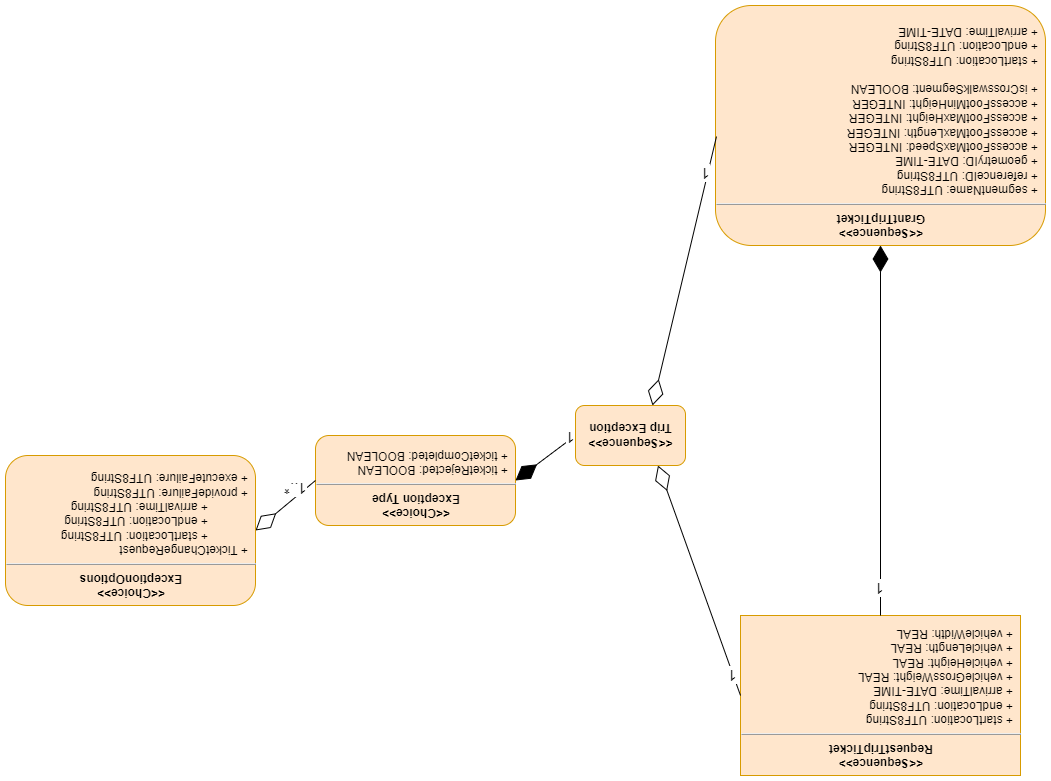

The diagram above was exported from draw.io. Its source (the exported page's mxGraphModel, read from the mxfile embedded in the PNG):
<mxGraphModel dx="1422" dy="1612" grid="1" gridSize="10" guides="1" tooltips="1" connect="1" arrows="1" fold="1" page="1" pageScale="1" pageWidth="1100" pageHeight="850" math="0" shadow="0">
  <root>
    <mxCell id="0" />
    <mxCell id="1" parent="0" />
    <mxCell id="6NN09ccFdDfgKQB4CBBo-11" value="&lt;p style=&quot;margin: 0px ; margin-top: 6px ; text-align: center&quot;&gt;&lt;b&gt;&amp;lt;&amp;lt;Sequence&amp;gt;&amp;gt;&lt;br&gt;&lt;/b&gt;&lt;span style=&quot;font-weight: 700&quot;&gt;GrantTripTicket&lt;/span&gt;&lt;b&gt;&lt;br&gt;&lt;/b&gt;&lt;/p&gt;&lt;hr&gt;&lt;p style=&quot;margin: 0px ; margin-left: 8px&quot;&gt;+ segmentName: UTF8String&lt;br style=&quot;padding: 0px ; margin: 0px&quot;&gt;+ referenceID: UTF8String&lt;br style=&quot;padding: 0px ; margin: 0px&quot;&gt;+ geometryID: DATE-TIME&lt;br style=&quot;padding: 0px ; margin: 0px&quot;&gt;+ accessFootMaxSpeed: INTEGER&lt;br style=&quot;padding: 0px ; margin: 0px&quot;&gt;+ accessFootMaxLength: INTEGER&lt;br style=&quot;padding: 0px ; margin: 0px&quot;&gt;+ accessFootMaxHeight: INTEGER&lt;br style=&quot;padding: 0px ; margin: 0px&quot;&gt;+ accessFootMinHeight: INTEGER&lt;br style=&quot;padding: 0px ; margin: 0px&quot;&gt;+ isCrosswalkSegment: BOOLEAN&lt;br style=&quot;padding: 0px ; margin: 0px&quot;&gt;&lt;br style=&quot;padding: 0px ; margin: 0px&quot;&gt;+ startLocation: UTF8String&lt;br style=&quot;padding: 0px ; margin: 0px&quot;&gt;+ endLocation: UTF8String&lt;br style=&quot;padding: 0px ; margin: 0px&quot;&gt;+ arrivalTime: DATE-TIME&lt;/p&gt;&lt;div style=&quot;padding: 0px ; margin: 0px&quot;&gt;&lt;br style=&quot;padding: 0px ; margin: 0px&quot;&gt;&lt;/div&gt;&lt;div style=&quot;padding: 0px ; margin: 0px&quot;&gt;&lt;br style=&quot;padding: 0px ; margin: 0px&quot;&gt;&lt;/div&gt;&lt;div style=&quot;padding: 0px ; margin: 0px&quot;&gt;&lt;br style=&quot;padding: 0px ; margin: 0px&quot;&gt;&lt;/div&gt;&lt;div style=&quot;padding: 0px ; margin: 0px&quot;&gt;&lt;br style=&quot;padding: 0px ; margin: 0px&quot;&gt;&lt;/div&gt;&lt;div style=&quot;padding: 0px ; margin: 0px&quot;&gt;&lt;br style=&quot;padding: 0px ; margin: 0px&quot;&gt;&lt;/div&gt;&lt;div style=&quot;padding: 0px ; margin: 0px&quot;&gt;&lt;br style=&quot;padding: 0px ; margin: 0px&quot;&gt;&lt;/div&gt;&lt;div style=&quot;padding: 0px ; margin: 0px&quot;&gt;&lt;br style=&quot;padding: 0px ; margin: 0px&quot;&gt;&lt;/div&gt;&lt;div style=&quot;padding: 0px ; margin: 0px&quot;&gt;&lt;br style=&quot;padding: 0px ; margin: 0px&quot;&gt;&lt;/div&gt;&lt;div style=&quot;padding: 0px ; margin: 0px&quot;&gt;&lt;br style=&quot;padding: 0px ; margin: 0px&quot;&gt;&lt;/div&gt;&lt;div style=&quot;padding: 0px ; margin: 0px&quot;&gt;&lt;br style=&quot;padding: 0px ; margin: 0px&quot;&gt;&lt;/div&gt;&lt;div style=&quot;padding: 0px ; margin: 0px&quot;&gt;&lt;br style=&quot;padding: 0px ; margin: 0px&quot;&gt;&lt;/div&gt;&lt;div style=&quot;padding: 0px ; margin: 0px&quot;&gt;&lt;br style=&quot;padding: 0px ; margin: 0px&quot;&gt;&lt;/div&gt;&lt;div style=&quot;padding: 0px ; margin: 0px&quot;&gt;&lt;br style=&quot;padding: 0px ; margin: 0px&quot;&gt;&lt;/div&gt;&lt;div style=&quot;padding: 0px ; margin: 0px&quot;&gt;&lt;br style=&quot;padding: 0px ; margin: 0px&quot;&gt;&lt;/div&gt;" style="align=left;overflow=fill;html=1;dropTarget=0;rounded=1;fillColor=#ffe6cc;strokeColor=#d79b00;" parent="1" vertex="1">
      <mxGeometry x="20" y="430" width="330" height="240" as="geometry" />
    </mxCell>
    <mxCell id="6NN09ccFdDfgKQB4CBBo-13" value="&lt;p style=&quot;margin: 0px ; margin-top: 6px ; text-align: center&quot;&gt;&lt;b&gt;&amp;lt;&amp;lt;Sequence&amp;gt;&amp;gt;&lt;br&gt;&lt;/b&gt;&lt;span style=&quot;font-weight: 700&quot;&gt;RequestTripTicket&lt;/span&gt;&lt;b&gt;&lt;br&gt;&lt;/b&gt;&lt;/p&gt;&lt;hr&gt;&lt;p style=&quot;margin: 0px ; margin-left: 8px&quot;&gt;+ startLocation: UTF8String&lt;br style=&quot;padding: 0px ; margin: 0px&quot;&gt;+ endLocation: UTF8String&lt;br style=&quot;padding: 0px ; margin: 0px&quot;&gt;+ arrivalTime: DATE-TIME&lt;br style=&quot;padding: 0px ; margin: 0px&quot;&gt;+ vehicleGrossWeight: REAL&lt;/p&gt;&lt;p style=&quot;margin: 0px ; margin-left: 8px&quot;&gt;+ vehicleHeight: REAL&lt;/p&gt;&lt;p style=&quot;margin: 0px ; margin-left: 8px&quot;&gt;+ vehicleLength: REAL&lt;/p&gt;&lt;p style=&quot;margin: 0px ; margin-left: 8px&quot;&gt;+ vehicleWidth: REAL&lt;/p&gt;&lt;p style=&quot;margin: 0px ; margin-left: 8px&quot;&gt;&lt;br&gt;&lt;/p&gt;&lt;div style=&quot;padding: 0px ; margin: 0px&quot;&gt;&lt;br style=&quot;padding: 0px ; margin: 0px&quot;&gt;&lt;/div&gt;&lt;div style=&quot;padding: 0px ; margin: 0px&quot;&gt;&lt;br style=&quot;padding: 0px ; margin: 0px&quot;&gt;&lt;/div&gt;&lt;div style=&quot;padding: 0px ; margin: 0px&quot;&gt;&lt;br style=&quot;padding: 0px ; margin: 0px&quot;&gt;&lt;/div&gt;&lt;div style=&quot;padding: 0px ; margin: 0px&quot;&gt;&lt;br style=&quot;padding: 0px ; margin: 0px&quot;&gt;&lt;/div&gt;&lt;div style=&quot;padding: 0px ; margin: 0px&quot;&gt;&lt;br style=&quot;padding: 0px ; margin: 0px&quot;&gt;&lt;/div&gt;&lt;div style=&quot;padding: 0px ; margin: 0px&quot;&gt;&lt;br style=&quot;padding: 0px ; margin: 0px&quot;&gt;&lt;/div&gt;&lt;div style=&quot;padding: 0px ; margin: 0px&quot;&gt;&lt;br style=&quot;padding: 0px ; margin: 0px&quot;&gt;&lt;/div&gt;&lt;div style=&quot;padding: 0px ; margin: 0px&quot;&gt;&lt;br style=&quot;padding: 0px ; margin: 0px&quot;&gt;&lt;/div&gt;&lt;div style=&quot;padding: 0px ; margin: 0px&quot;&gt;&lt;br style=&quot;padding: 0px ; margin: 0px&quot;&gt;&lt;/div&gt;&lt;div style=&quot;padding: 0px ; margin: 0px&quot;&gt;&lt;br style=&quot;padding: 0px ; margin: 0px&quot;&gt;&lt;/div&gt;&lt;div style=&quot;padding: 0px ; margin: 0px&quot;&gt;&lt;br style=&quot;padding: 0px ; margin: 0px&quot;&gt;&lt;/div&gt;&lt;div style=&quot;padding: 0px ; margin: 0px&quot;&gt;&lt;br style=&quot;padding: 0px ; margin: 0px&quot;&gt;&lt;/div&gt;&lt;div style=&quot;padding: 0px ; margin: 0px&quot;&gt;&lt;br style=&quot;padding: 0px ; margin: 0px&quot;&gt;&lt;/div&gt;&lt;div style=&quot;padding: 0px ; margin: 0px&quot;&gt;&lt;br style=&quot;padding: 0px ; margin: 0px&quot;&gt;&lt;/div&gt;&lt;div style=&quot;padding: 0px ; margin: 0px&quot;&gt;&lt;br style=&quot;padding: 0px ; margin: 0px&quot;&gt;&lt;/div&gt;&lt;div style=&quot;padding: 0px ; margin: 0px&quot;&gt;&lt;br style=&quot;padding: 0px ; margin: 0px&quot;&gt;&lt;/div&gt;" style="align=left;overflow=fill;html=1;dropTarget=0;rounded=1;fillColor=#ffe6cc;strokeColor=#d79b00;arcSize=0;" parent="1" vertex="1">
      <mxGeometry x="45" y="-100" width="280" height="160" as="geometry" />
    </mxCell>
    <mxCell id="6NN09ccFdDfgKQB4CBBo-16" value="" style="endArrow=diamondThin;endFill=1;endSize=24;html=1;rounded=0;exitX=0.5;exitY=1;exitDx=0;exitDy=0;entryX=0.5;entryY=0;entryDx=0;entryDy=0;" parent="1" source="6NN09ccFdDfgKQB4CBBo-13" target="6NN09ccFdDfgKQB4CBBo-11" edge="1">
      <mxGeometry width="160" relative="1" as="geometry">
        <mxPoint x="470" y="360" as="sourcePoint" />
        <mxPoint x="630" y="360" as="targetPoint" />
      </mxGeometry>
    </mxCell>
    <mxCell id="6NN09ccFdDfgKQB4CBBo-17" value="1" style="edgeLabel;html=1;align=center;verticalAlign=middle;resizable=0;points=[];fontSize=15;" parent="6NN09ccFdDfgKQB4CBBo-16" vertex="1" connectable="0">
      <mxGeometry x="-0.8592" relative="1" as="geometry">
        <mxPoint as="offset" />
      </mxGeometry>
    </mxCell>
    <mxCell id="6NN09ccFdDfgKQB4CBBo-19" value="&lt;p style=&quot;margin: 0px ; margin-top: 6px ; text-align: center&quot;&gt;&lt;b&gt;&amp;lt;&amp;lt;Choice&amp;gt;&amp;gt;&lt;br&gt;&lt;/b&gt;&lt;span style=&quot;font-weight: 700&quot;&gt;Exception Type&lt;/span&gt;&lt;b&gt;&lt;br&gt;&lt;/b&gt;&lt;/p&gt;&lt;hr&gt;&lt;p style=&quot;margin: 0px ; margin-left: 8px&quot;&gt;+ ticketRejected: BOOLEAN&lt;br&gt;&lt;/p&gt;&lt;p style=&quot;margin: 0px ; margin-left: 8px&quot;&gt;+ ticketCompleted: BOOLEAN&lt;/p&gt;&lt;div style=&quot;padding: 0px ; margin: 0px&quot;&gt;&lt;br style=&quot;padding: 0px ; margin: 0px&quot;&gt;&lt;/div&gt;&lt;div style=&quot;padding: 0px ; margin: 0px&quot;&gt;&lt;br style=&quot;padding: 0px ; margin: 0px&quot;&gt;&lt;/div&gt;&lt;div style=&quot;padding: 0px ; margin: 0px&quot;&gt;&lt;br style=&quot;padding: 0px ; margin: 0px&quot;&gt;&lt;/div&gt;&lt;div style=&quot;padding: 0px ; margin: 0px&quot;&gt;&lt;br style=&quot;padding: 0px ; margin: 0px&quot;&gt;&lt;/div&gt;&lt;div style=&quot;padding: 0px ; margin: 0px&quot;&gt;&lt;br style=&quot;padding: 0px ; margin: 0px&quot;&gt;&lt;/div&gt;&lt;div style=&quot;padding: 0px ; margin: 0px&quot;&gt;&lt;br style=&quot;padding: 0px ; margin: 0px&quot;&gt;&lt;/div&gt;&lt;div style=&quot;padding: 0px ; margin: 0px&quot;&gt;&lt;br style=&quot;padding: 0px ; margin: 0px&quot;&gt;&lt;/div&gt;&lt;div style=&quot;padding: 0px ; margin: 0px&quot;&gt;&lt;br style=&quot;padding: 0px ; margin: 0px&quot;&gt;&lt;/div&gt;&lt;div style=&quot;padding: 0px ; margin: 0px&quot;&gt;&lt;br style=&quot;padding: 0px ; margin: 0px&quot;&gt;&lt;/div&gt;&lt;div style=&quot;padding: 0px ; margin: 0px&quot;&gt;&lt;br style=&quot;padding: 0px ; margin: 0px&quot;&gt;&lt;/div&gt;&lt;div style=&quot;padding: 0px ; margin: 0px&quot;&gt;&lt;br style=&quot;padding: 0px ; margin: 0px&quot;&gt;&lt;/div&gt;&lt;div style=&quot;padding: 0px ; margin: 0px&quot;&gt;&lt;br style=&quot;padding: 0px ; margin: 0px&quot;&gt;&lt;/div&gt;&lt;div style=&quot;padding: 0px ; margin: 0px&quot;&gt;&lt;br style=&quot;padding: 0px ; margin: 0px&quot;&gt;&lt;/div&gt;&lt;div style=&quot;padding: 0px ; margin: 0px&quot;&gt;&lt;br style=&quot;padding: 0px ; margin: 0px&quot;&gt;&lt;/div&gt;" style="align=left;overflow=fill;html=1;dropTarget=0;rounded=1;fillColor=#ffe6cc;strokeColor=#d79b00;" parent="1" vertex="1">
      <mxGeometry x="550" y="150" width="200" height="90" as="geometry" />
    </mxCell>
    <mxCell id="6NN09ccFdDfgKQB4CBBo-21" value="" style="endArrow=diamondThin;endFill=0;endSize=24;html=1;rounded=0;exitX=1;exitY=0.5;exitDx=0;exitDy=0;entryX=0.25;entryY=0;entryDx=0;entryDy=0;" parent="1" source="6NN09ccFdDfgKQB4CBBo-13" target="6NN09ccFdDfgKQB4CBBo-30" edge="1">
      <mxGeometry width="160" relative="1" as="geometry">
        <mxPoint x="540" y="360" as="sourcePoint" />
        <mxPoint x="412.5" y="210" as="targetPoint" />
      </mxGeometry>
    </mxCell>
    <mxCell id="6NN09ccFdDfgKQB4CBBo-27" value="1" style="edgeLabel;html=1;align=center;verticalAlign=middle;resizable=0;points=[];fontSize=15;" parent="6NN09ccFdDfgKQB4CBBo-21" vertex="1" connectable="0">
      <mxGeometry x="-0.8295" relative="1" as="geometry">
        <mxPoint as="offset" />
      </mxGeometry>
    </mxCell>
    <mxCell id="6NN09ccFdDfgKQB4CBBo-22" value="" style="endArrow=diamondThin;endFill=0;endSize=24;html=1;rounded=0;exitX=0.997;exitY=0.454;exitDx=0;exitDy=0;exitPerimeter=0;" parent="1" source="6NN09ccFdDfgKQB4CBBo-11" edge="1">
      <mxGeometry width="160" relative="1" as="geometry">
        <mxPoint x="310" y="99" as="sourcePoint" />
        <mxPoint x="413" y="270" as="targetPoint" />
      </mxGeometry>
    </mxCell>
    <mxCell id="6NN09ccFdDfgKQB4CBBo-28" value="1" style="edgeLabel;html=1;align=center;verticalAlign=middle;resizable=0;points=[];fontSize=15;" parent="6NN09ccFdDfgKQB4CBBo-22" vertex="1" connectable="0">
      <mxGeometry x="-0.7177" y="-2" relative="1" as="geometry">
        <mxPoint as="offset" />
      </mxGeometry>
    </mxCell>
    <mxCell id="6NN09ccFdDfgKQB4CBBo-23" value="" style="endArrow=diamondThin;endFill=1;endSize=24;html=1;rounded=0;exitX=1;exitY=0.5;exitDx=0;exitDy=0;entryX=0;entryY=0.5;entryDx=0;entryDy=0;" parent="1" source="6NN09ccFdDfgKQB4CBBo-30" target="6NN09ccFdDfgKQB4CBBo-19" edge="1">
      <mxGeometry width="160" relative="1" as="geometry">
        <mxPoint x="477.5" y="210" as="sourcePoint" />
        <mxPoint x="170" y="340" as="targetPoint" />
      </mxGeometry>
    </mxCell>
    <mxCell id="6NN09ccFdDfgKQB4CBBo-24" value="1" style="edgeLabel;html=1;align=center;verticalAlign=middle;resizable=0;points=[];fontSize=15;" parent="6NN09ccFdDfgKQB4CBBo-23" vertex="1" connectable="0">
      <mxGeometry x="-0.8592" relative="1" as="geometry">
        <mxPoint as="offset" />
      </mxGeometry>
    </mxCell>
    <mxCell id="6NN09ccFdDfgKQB4CBBo-25" value="" style="endArrow=diamondThin;endFill=0;endSize=24;html=1;rounded=0;exitX=1;exitY=0.5;exitDx=0;exitDy=0;entryX=0;entryY=0.5;entryDx=0;entryDy=0;" parent="1" source="6NN09ccFdDfgKQB4CBBo-19" target="6NN09ccFdDfgKQB4CBBo-29" edge="1">
      <mxGeometry width="160" relative="1" as="geometry">
        <mxPoint x="334.0100000000002" y="448.96000000000004" as="sourcePoint" />
        <mxPoint x="800" y="140" as="targetPoint" />
      </mxGeometry>
    </mxCell>
    <mxCell id="6NN09ccFdDfgKQB4CBBo-26" value="1..*" style="edgeLabel;html=1;align=center;verticalAlign=middle;resizable=0;points=[];fontSize=15;" parent="6NN09ccFdDfgKQB4CBBo-25" vertex="1" connectable="0">
      <mxGeometry x="-0.677" relative="1" as="geometry">
        <mxPoint x="10" as="offset" />
      </mxGeometry>
    </mxCell>
    <mxCell id="6NN09ccFdDfgKQB4CBBo-29" value="&lt;p style=&quot;margin: 6px 0px 0px ; text-align: center&quot;&gt;&lt;b&gt;&amp;lt;&amp;lt;Choice&amp;gt;&amp;gt;&lt;br&gt;&lt;/b&gt;&lt;span style=&quot;font-weight: 700&quot;&gt;ExceptionOptions&lt;/span&gt;&lt;b&gt;&lt;br&gt;&lt;/b&gt;&lt;/p&gt;&lt;hr&gt;&lt;p style=&quot;margin: 0px 0px 0px 8px&quot;&gt;+ TicketChangeRequest&lt;/p&gt;&lt;blockquote style=&quot;margin: 0px 0px 0px 40px ; border: none ; padding: 0px&quot;&gt;&lt;p style=&quot;margin: 0px 0px 0px 8px&quot;&gt;+ startLocation: UTF8String&lt;/p&gt;&lt;p style=&quot;margin: 0px 0px 0px 8px&quot;&gt;+ endLocation: UTF8String&lt;/p&gt;&lt;p style=&quot;margin: 0px 0px 0px 8px&quot;&gt;+ arrivalTime: UTF8String&lt;/p&gt;&lt;/blockquote&gt;&lt;p style=&quot;margin: 0px 0px 0px 8px&quot;&gt;+ provideFailure: UTF8String&lt;/p&gt;&lt;p style=&quot;margin: 0px 0px 0px 8px&quot;&gt;+ executeFailure: UTF8String&lt;/p&gt;&lt;div style=&quot;padding: 0px ; margin: 0px&quot;&gt;&lt;br style=&quot;padding: 0px ; margin: 0px&quot;&gt;&lt;/div&gt;&lt;div style=&quot;padding: 0px ; margin: 0px&quot;&gt;&lt;br style=&quot;padding: 0px ; margin: 0px&quot;&gt;&lt;/div&gt;&lt;div style=&quot;padding: 0px ; margin: 0px&quot;&gt;&lt;br style=&quot;padding: 0px ; margin: 0px&quot;&gt;&lt;/div&gt;&lt;div style=&quot;padding: 0px ; margin: 0px&quot;&gt;&lt;br style=&quot;padding: 0px ; margin: 0px&quot;&gt;&lt;/div&gt;&lt;div style=&quot;padding: 0px ; margin: 0px&quot;&gt;&lt;br style=&quot;padding: 0px ; margin: 0px&quot;&gt;&lt;/div&gt;&lt;div style=&quot;padding: 0px ; margin: 0px&quot;&gt;&lt;br style=&quot;padding: 0px ; margin: 0px&quot;&gt;&lt;/div&gt;&lt;div style=&quot;padding: 0px ; margin: 0px&quot;&gt;&lt;br style=&quot;padding: 0px ; margin: 0px&quot;&gt;&lt;/div&gt;&lt;div style=&quot;padding: 0px ; margin: 0px&quot;&gt;&lt;br style=&quot;padding: 0px ; margin: 0px&quot;&gt;&lt;/div&gt;&lt;div style=&quot;padding: 0px ; margin: 0px&quot;&gt;&lt;br style=&quot;padding: 0px ; margin: 0px&quot;&gt;&lt;/div&gt;&lt;div style=&quot;padding: 0px ; margin: 0px&quot;&gt;&lt;br style=&quot;padding: 0px ; margin: 0px&quot;&gt;&lt;/div&gt;&lt;div style=&quot;padding: 0px ; margin: 0px&quot;&gt;&lt;br style=&quot;padding: 0px ; margin: 0px&quot;&gt;&lt;/div&gt;&lt;div style=&quot;padding: 0px ; margin: 0px&quot;&gt;&lt;br style=&quot;padding: 0px ; margin: 0px&quot;&gt;&lt;/div&gt;&lt;div style=&quot;padding: 0px ; margin: 0px&quot;&gt;&lt;br style=&quot;padding: 0px ; margin: 0px&quot;&gt;&lt;/div&gt;&lt;div style=&quot;padding: 0px ; margin: 0px&quot;&gt;&lt;br style=&quot;padding: 0px ; margin: 0px&quot;&gt;&lt;/div&gt;" style="align=left;overflow=fill;html=1;dropTarget=0;rounded=1;fillColor=#ffe6cc;strokeColor=#d79b00;" parent="1" vertex="1">
      <mxGeometry x="810" y="70" width="250" height="150" as="geometry" />
    </mxCell>
    <mxCell id="6NN09ccFdDfgKQB4CBBo-30" value="&lt;b&gt;&amp;lt;&amp;lt;Sequence&amp;gt;&amp;gt;&lt;br&gt;Trip Exception&lt;/b&gt;" style="html=1;rounded=1;fillColor=#ffe6cc;strokeColor=#d79b00;" parent="1" vertex="1">
      <mxGeometry x="380" y="210" width="110" height="60" as="geometry" />
    </mxCell>
  </root>
</mxGraphModel>